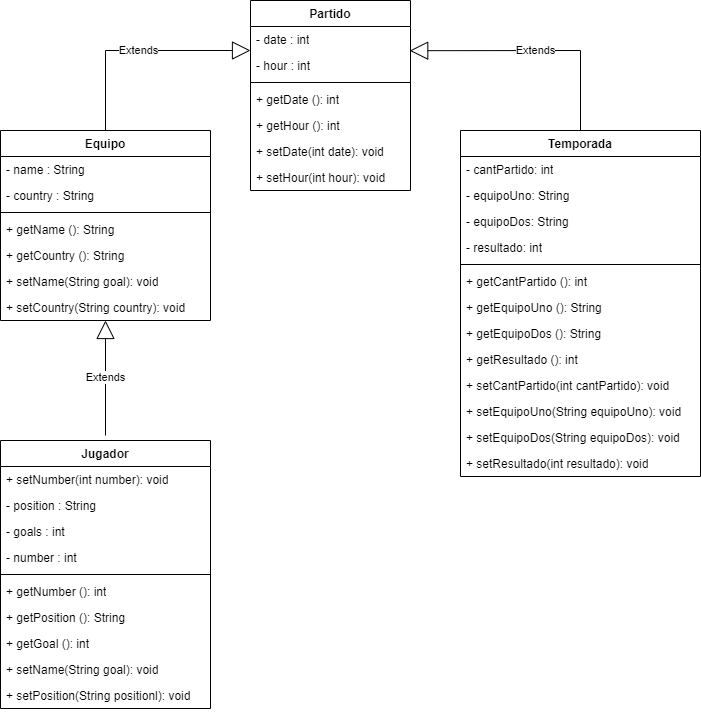

The diagram above was exported from draw.io. Its source (the exported page's mxGraphModel, read from the mxfile embedded in the PNG):
<mxGraphModel dx="1050" dy="581" grid="1" gridSize="10" guides="1" tooltips="1" connect="1" arrows="1" fold="1" page="1" pageScale="1" pageWidth="827" pageHeight="1169" math="0" shadow="0">
  <root>
    <mxCell id="WIyWlLk6GJQsqaUBKTNV-0" />
    <mxCell id="WIyWlLk6GJQsqaUBKTNV-1" parent="WIyWlLk6GJQsqaUBKTNV-0" />
    <mxCell id="tWfu_7u6LQPr4LSZ8Pok-20" value="Equipo" style="swimlane;fontStyle=1;align=center;verticalAlign=top;childLayout=stackLayout;horizontal=1;startSize=26;horizontalStack=0;resizeParent=1;resizeParentMax=0;resizeLast=0;collapsible=1;marginBottom=0;whiteSpace=wrap;html=1;" parent="WIyWlLk6GJQsqaUBKTNV-1" vertex="1">
      <mxGeometry x="100" y="210" width="210" height="190" as="geometry" />
    </mxCell>
    <mxCell id="tWfu_7u6LQPr4LSZ8Pok-24" value="- name : String" style="text;strokeColor=none;fillColor=none;align=left;verticalAlign=top;spacingLeft=4;spacingRight=4;overflow=hidden;rotatable=0;points=[[0,0.5],[1,0.5]];portConstraint=eastwest;whiteSpace=wrap;html=1;" parent="tWfu_7u6LQPr4LSZ8Pok-20" vertex="1">
      <mxGeometry y="26" width="210" height="26" as="geometry" />
    </mxCell>
    <mxCell id="-LSEbbkdLCb0yGDbcGGI-4" value="- country : String" style="text;strokeColor=none;fillColor=none;align=left;verticalAlign=top;spacingLeft=4;spacingRight=4;overflow=hidden;rotatable=0;points=[[0,0.5],[1,0.5]];portConstraint=eastwest;whiteSpace=wrap;html=1;" parent="tWfu_7u6LQPr4LSZ8Pok-20" vertex="1">
      <mxGeometry y="52" width="210" height="26" as="geometry" />
    </mxCell>
    <mxCell id="tWfu_7u6LQPr4LSZ8Pok-22" value="" style="line;strokeWidth=1;fillColor=none;align=left;verticalAlign=middle;spacingTop=-1;spacingLeft=3;spacingRight=3;rotatable=0;labelPosition=right;points=[];portConstraint=eastwest;strokeColor=inherit;" parent="tWfu_7u6LQPr4LSZ8Pok-20" vertex="1">
      <mxGeometry y="78" width="210" height="8" as="geometry" />
    </mxCell>
    <mxCell id="tWfu_7u6LQPr4LSZ8Pok-28" value="+ getName (): String" style="text;strokeColor=none;fillColor=none;align=left;verticalAlign=top;spacingLeft=4;spacingRight=4;overflow=hidden;rotatable=0;points=[[0,0.5],[1,0.5]];portConstraint=eastwest;whiteSpace=wrap;html=1;" parent="tWfu_7u6LQPr4LSZ8Pok-20" vertex="1">
      <mxGeometry y="86" width="210" height="26" as="geometry" />
    </mxCell>
    <mxCell id="-LSEbbkdLCb0yGDbcGGI-5" value="+ getCountry (): String" style="text;strokeColor=none;fillColor=none;align=left;verticalAlign=top;spacingLeft=4;spacingRight=4;overflow=hidden;rotatable=0;points=[[0,0.5],[1,0.5]];portConstraint=eastwest;whiteSpace=wrap;html=1;" parent="tWfu_7u6LQPr4LSZ8Pok-20" vertex="1">
      <mxGeometry y="112" width="210" height="26" as="geometry" />
    </mxCell>
    <mxCell id="-LSEbbkdLCb0yGDbcGGI-0" value="+ setName(String goal): void" style="text;strokeColor=none;fillColor=none;align=left;verticalAlign=top;spacingLeft=4;spacingRight=4;overflow=hidden;rotatable=0;points=[[0,0.5],[1,0.5]];portConstraint=eastwest;whiteSpace=wrap;html=1;" parent="tWfu_7u6LQPr4LSZ8Pok-20" vertex="1">
      <mxGeometry y="138" width="210" height="26" as="geometry" />
    </mxCell>
    <mxCell id="-LSEbbkdLCb0yGDbcGGI-6" value="+ setCountry(String country): void" style="text;strokeColor=none;fillColor=none;align=left;verticalAlign=top;spacingLeft=4;spacingRight=4;overflow=hidden;rotatable=0;points=[[0,0.5],[1,0.5]];portConstraint=eastwest;whiteSpace=wrap;html=1;" parent="tWfu_7u6LQPr4LSZ8Pok-20" vertex="1">
      <mxGeometry y="164" width="210" height="26" as="geometry" />
    </mxCell>
    <mxCell id="tWfu_7u6LQPr4LSZ8Pok-29" value="Partido" style="swimlane;fontStyle=1;align=center;verticalAlign=top;childLayout=stackLayout;horizontal=1;startSize=26;horizontalStack=0;resizeParent=1;resizeParentMax=0;resizeLast=0;collapsible=1;marginBottom=0;whiteSpace=wrap;html=1;" parent="WIyWlLk6GJQsqaUBKTNV-1" vertex="1">
      <mxGeometry x="350" y="80" width="160" height="190" as="geometry" />
    </mxCell>
    <mxCell id="-LSEbbkdLCb0yGDbcGGI-9" value="- date : int" style="text;strokeColor=none;fillColor=none;align=left;verticalAlign=top;spacingLeft=4;spacingRight=4;overflow=hidden;rotatable=0;points=[[0,0.5],[1,0.5]];portConstraint=eastwest;whiteSpace=wrap;html=1;" parent="tWfu_7u6LQPr4LSZ8Pok-29" vertex="1">
      <mxGeometry y="26" width="160" height="26" as="geometry" />
    </mxCell>
    <mxCell id="tWfu_7u6LQPr4LSZ8Pok-30" value="- hour : int" style="text;strokeColor=none;fillColor=none;align=left;verticalAlign=top;spacingLeft=4;spacingRight=4;overflow=hidden;rotatable=0;points=[[0,0.5],[1,0.5]];portConstraint=eastwest;whiteSpace=wrap;html=1;" parent="tWfu_7u6LQPr4LSZ8Pok-29" vertex="1">
      <mxGeometry y="52" width="160" height="26" as="geometry" />
    </mxCell>
    <mxCell id="tWfu_7u6LQPr4LSZ8Pok-31" value="" style="line;strokeWidth=1;fillColor=none;align=left;verticalAlign=middle;spacingTop=-1;spacingLeft=3;spacingRight=3;rotatable=0;labelPosition=right;points=[];portConstraint=eastwest;strokeColor=inherit;" parent="tWfu_7u6LQPr4LSZ8Pok-29" vertex="1">
      <mxGeometry y="78" width="160" height="8" as="geometry" />
    </mxCell>
    <mxCell id="-LSEbbkdLCb0yGDbcGGI-11" value="+ getDate (): int" style="text;strokeColor=none;fillColor=none;align=left;verticalAlign=top;spacingLeft=4;spacingRight=4;overflow=hidden;rotatable=0;points=[[0,0.5],[1,0.5]];portConstraint=eastwest;whiteSpace=wrap;html=1;" parent="tWfu_7u6LQPr4LSZ8Pok-29" vertex="1">
      <mxGeometry y="86" width="160" height="26" as="geometry" />
    </mxCell>
    <mxCell id="-LSEbbkdLCb0yGDbcGGI-12" value="+ getHour (): int" style="text;strokeColor=none;fillColor=none;align=left;verticalAlign=top;spacingLeft=4;spacingRight=4;overflow=hidden;rotatable=0;points=[[0,0.5],[1,0.5]];portConstraint=eastwest;whiteSpace=wrap;html=1;" parent="tWfu_7u6LQPr4LSZ8Pok-29" vertex="1">
      <mxGeometry y="112" width="160" height="26" as="geometry" />
    </mxCell>
    <mxCell id="-LSEbbkdLCb0yGDbcGGI-13" value="+ setDate(int date): void" style="text;strokeColor=none;fillColor=none;align=left;verticalAlign=top;spacingLeft=4;spacingRight=4;overflow=hidden;rotatable=0;points=[[0,0.5],[1,0.5]];portConstraint=eastwest;whiteSpace=wrap;html=1;" parent="tWfu_7u6LQPr4LSZ8Pok-29" vertex="1">
      <mxGeometry y="138" width="160" height="26" as="geometry" />
    </mxCell>
    <mxCell id="-LSEbbkdLCb0yGDbcGGI-14" value="+ setHour(int hour): void" style="text;strokeColor=none;fillColor=none;align=left;verticalAlign=top;spacingLeft=4;spacingRight=4;overflow=hidden;rotatable=0;points=[[0,0.5],[1,0.5]];portConstraint=eastwest;whiteSpace=wrap;html=1;" parent="tWfu_7u6LQPr4LSZ8Pok-29" vertex="1">
      <mxGeometry y="164" width="160" height="26" as="geometry" />
    </mxCell>
    <mxCell id="tWfu_7u6LQPr4LSZ8Pok-33" value="Temporada" style="swimlane;fontStyle=1;align=center;verticalAlign=top;childLayout=stackLayout;horizontal=1;startSize=26;horizontalStack=0;resizeParent=1;resizeParentMax=0;resizeLast=0;collapsible=1;marginBottom=0;whiteSpace=wrap;html=1;" parent="WIyWlLk6GJQsqaUBKTNV-1" vertex="1">
      <mxGeometry x="560" y="210" width="240" height="346" as="geometry" />
    </mxCell>
    <mxCell id="tWfu_7u6LQPr4LSZ8Pok-34" value="- cantPartido: int" style="text;strokeColor=none;fillColor=none;align=left;verticalAlign=top;spacingLeft=4;spacingRight=4;overflow=hidden;rotatable=0;points=[[0,0.5],[1,0.5]];portConstraint=eastwest;whiteSpace=wrap;html=1;" parent="tWfu_7u6LQPr4LSZ8Pok-33" vertex="1">
      <mxGeometry y="26" width="240" height="26" as="geometry" />
    </mxCell>
    <mxCell id="-LSEbbkdLCb0yGDbcGGI-15" value="- equipoUno: String" style="text;strokeColor=none;fillColor=none;align=left;verticalAlign=top;spacingLeft=4;spacingRight=4;overflow=hidden;rotatable=0;points=[[0,0.5],[1,0.5]];portConstraint=eastwest;whiteSpace=wrap;html=1;" parent="tWfu_7u6LQPr4LSZ8Pok-33" vertex="1">
      <mxGeometry y="52" width="240" height="26" as="geometry" />
    </mxCell>
    <mxCell id="-LSEbbkdLCb0yGDbcGGI-16" value="- equipoDos: String" style="text;strokeColor=none;fillColor=none;align=left;verticalAlign=top;spacingLeft=4;spacingRight=4;overflow=hidden;rotatable=0;points=[[0,0.5],[1,0.5]];portConstraint=eastwest;whiteSpace=wrap;html=1;" parent="tWfu_7u6LQPr4LSZ8Pok-33" vertex="1">
      <mxGeometry y="78" width="240" height="26" as="geometry" />
    </mxCell>
    <mxCell id="-LSEbbkdLCb0yGDbcGGI-17" value="- resultado: int" style="text;strokeColor=none;fillColor=none;align=left;verticalAlign=top;spacingLeft=4;spacingRight=4;overflow=hidden;rotatable=0;points=[[0,0.5],[1,0.5]];portConstraint=eastwest;whiteSpace=wrap;html=1;" parent="tWfu_7u6LQPr4LSZ8Pok-33" vertex="1">
      <mxGeometry y="104" width="240" height="26" as="geometry" />
    </mxCell>
    <mxCell id="tWfu_7u6LQPr4LSZ8Pok-35" value="" style="line;strokeWidth=1;fillColor=none;align=left;verticalAlign=middle;spacingTop=-1;spacingLeft=3;spacingRight=3;rotatable=0;labelPosition=right;points=[];portConstraint=eastwest;strokeColor=inherit;" parent="tWfu_7u6LQPr4LSZ8Pok-33" vertex="1">
      <mxGeometry y="130" width="240" height="8" as="geometry" />
    </mxCell>
    <mxCell id="-LSEbbkdLCb0yGDbcGGI-18" value="+ getCantPartido (): int" style="text;strokeColor=none;fillColor=none;align=left;verticalAlign=top;spacingLeft=4;spacingRight=4;overflow=hidden;rotatable=0;points=[[0,0.5],[1,0.5]];portConstraint=eastwest;whiteSpace=wrap;html=1;" parent="tWfu_7u6LQPr4LSZ8Pok-33" vertex="1">
      <mxGeometry y="138" width="240" height="26" as="geometry" />
    </mxCell>
    <mxCell id="-LSEbbkdLCb0yGDbcGGI-20" value="+ getEquipoUno (): String" style="text;strokeColor=none;fillColor=none;align=left;verticalAlign=top;spacingLeft=4;spacingRight=4;overflow=hidden;rotatable=0;points=[[0,0.5],[1,0.5]];portConstraint=eastwest;whiteSpace=wrap;html=1;" parent="tWfu_7u6LQPr4LSZ8Pok-33" vertex="1">
      <mxGeometry y="164" width="240" height="26" as="geometry" />
    </mxCell>
    <mxCell id="-LSEbbkdLCb0yGDbcGGI-23" value="+ getEquipoDos (): String" style="text;strokeColor=none;fillColor=none;align=left;verticalAlign=top;spacingLeft=4;spacingRight=4;overflow=hidden;rotatable=0;points=[[0,0.5],[1,0.5]];portConstraint=eastwest;whiteSpace=wrap;html=1;" parent="tWfu_7u6LQPr4LSZ8Pok-33" vertex="1">
      <mxGeometry y="190" width="240" height="26" as="geometry" />
    </mxCell>
    <mxCell id="-LSEbbkdLCb0yGDbcGGI-22" value="+ getResultado (): int" style="text;strokeColor=none;fillColor=none;align=left;verticalAlign=top;spacingLeft=4;spacingRight=4;overflow=hidden;rotatable=0;points=[[0,0.5],[1,0.5]];portConstraint=eastwest;whiteSpace=wrap;html=1;" parent="tWfu_7u6LQPr4LSZ8Pok-33" vertex="1">
      <mxGeometry y="216" width="240" height="26" as="geometry" />
    </mxCell>
    <mxCell id="-LSEbbkdLCb0yGDbcGGI-19" value="+ setCantPartido(int cantPartido): void" style="text;strokeColor=none;fillColor=none;align=left;verticalAlign=top;spacingLeft=4;spacingRight=4;overflow=hidden;rotatable=0;points=[[0,0.5],[1,0.5]];portConstraint=eastwest;whiteSpace=wrap;html=1;" parent="tWfu_7u6LQPr4LSZ8Pok-33" vertex="1">
      <mxGeometry y="242" width="240" height="26" as="geometry" />
    </mxCell>
    <mxCell id="-LSEbbkdLCb0yGDbcGGI-24" value="+ setEquipoUno(String equipoUno): void" style="text;strokeColor=none;fillColor=none;align=left;verticalAlign=top;spacingLeft=4;spacingRight=4;overflow=hidden;rotatable=0;points=[[0,0.5],[1,0.5]];portConstraint=eastwest;whiteSpace=wrap;html=1;" parent="tWfu_7u6LQPr4LSZ8Pok-33" vertex="1">
      <mxGeometry y="268" width="240" height="26" as="geometry" />
    </mxCell>
    <mxCell id="-LSEbbkdLCb0yGDbcGGI-27" value="+ setEquipoDos(String equipoDos): void" style="text;strokeColor=none;fillColor=none;align=left;verticalAlign=top;spacingLeft=4;spacingRight=4;overflow=hidden;rotatable=0;points=[[0,0.5],[1,0.5]];portConstraint=eastwest;whiteSpace=wrap;html=1;" parent="tWfu_7u6LQPr4LSZ8Pok-33" vertex="1">
      <mxGeometry y="294" width="240" height="26" as="geometry" />
    </mxCell>
    <mxCell id="-LSEbbkdLCb0yGDbcGGI-25" value="+ setResultado(int resultado): void" style="text;strokeColor=none;fillColor=none;align=left;verticalAlign=top;spacingLeft=4;spacingRight=4;overflow=hidden;rotatable=0;points=[[0,0.5],[1,0.5]];portConstraint=eastwest;whiteSpace=wrap;html=1;" parent="tWfu_7u6LQPr4LSZ8Pok-33" vertex="1">
      <mxGeometry y="320" width="240" height="26" as="geometry" />
    </mxCell>
    <mxCell id="tWfu_7u6LQPr4LSZ8Pok-37" value="Jugador" style="swimlane;fontStyle=1;align=center;verticalAlign=top;childLayout=stackLayout;horizontal=1;startSize=26;horizontalStack=0;resizeParent=1;resizeParentMax=0;resizeLast=0;collapsible=1;marginBottom=0;whiteSpace=wrap;html=1;" parent="WIyWlLk6GJQsqaUBKTNV-1" vertex="1">
      <mxGeometry x="100" y="520" width="210" height="268" as="geometry" />
    </mxCell>
    <mxCell id="-LSEbbkdLCb0yGDbcGGI-1" value="+ setNumber(int number): void" style="text;strokeColor=none;fillColor=none;align=left;verticalAlign=top;spacingLeft=4;spacingRight=4;overflow=hidden;rotatable=0;points=[[0,0.5],[1,0.5]];portConstraint=eastwest;whiteSpace=wrap;html=1;" parent="tWfu_7u6LQPr4LSZ8Pok-37" vertex="1">
      <mxGeometry y="26" width="210" height="26" as="geometry" />
    </mxCell>
    <mxCell id="tWfu_7u6LQPr4LSZ8Pok-26" value="- position : String" style="text;strokeColor=none;fillColor=none;align=left;verticalAlign=top;spacingLeft=4;spacingRight=4;overflow=hidden;rotatable=0;points=[[0,0.5],[1,0.5]];portConstraint=eastwest;whiteSpace=wrap;html=1;" parent="tWfu_7u6LQPr4LSZ8Pok-37" vertex="1">
      <mxGeometry y="52" width="210" height="26" as="geometry" />
    </mxCell>
    <mxCell id="tWfu_7u6LQPr4LSZ8Pok-27" value="- goals : int" style="text;strokeColor=none;fillColor=none;align=left;verticalAlign=top;spacingLeft=4;spacingRight=4;overflow=hidden;rotatable=0;points=[[0,0.5],[1,0.5]];portConstraint=eastwest;whiteSpace=wrap;html=1;" parent="tWfu_7u6LQPr4LSZ8Pok-37" vertex="1">
      <mxGeometry y="78" width="210" height="26" as="geometry" />
    </mxCell>
    <mxCell id="tWfu_7u6LQPr4LSZ8Pok-25" value="- number : int" style="text;strokeColor=none;fillColor=none;align=left;verticalAlign=top;spacingLeft=4;spacingRight=4;overflow=hidden;rotatable=0;points=[[0,0.5],[1,0.5]];portConstraint=eastwest;whiteSpace=wrap;html=1;" parent="tWfu_7u6LQPr4LSZ8Pok-37" vertex="1">
      <mxGeometry y="104" width="210" height="26" as="geometry" />
    </mxCell>
    <mxCell id="tWfu_7u6LQPr4LSZ8Pok-39" value="" style="line;strokeWidth=1;fillColor=none;align=left;verticalAlign=middle;spacingTop=-1;spacingLeft=3;spacingRight=3;rotatable=0;labelPosition=right;points=[];portConstraint=eastwest;strokeColor=inherit;" parent="tWfu_7u6LQPr4LSZ8Pok-37" vertex="1">
      <mxGeometry y="130" width="210" height="8" as="geometry" />
    </mxCell>
    <mxCell id="tWfu_7u6LQPr4LSZ8Pok-41" value="+ getNumber (): int" style="text;strokeColor=none;fillColor=none;align=left;verticalAlign=top;spacingLeft=4;spacingRight=4;overflow=hidden;rotatable=0;points=[[0,0.5],[1,0.5]];portConstraint=eastwest;whiteSpace=wrap;html=1;" parent="tWfu_7u6LQPr4LSZ8Pok-37" vertex="1">
      <mxGeometry y="138" width="210" height="26" as="geometry" />
    </mxCell>
    <mxCell id="tWfu_7u6LQPr4LSZ8Pok-42" value="+ getPosition (): String" style="text;strokeColor=none;fillColor=none;align=left;verticalAlign=top;spacingLeft=4;spacingRight=4;overflow=hidden;rotatable=0;points=[[0,0.5],[1,0.5]];portConstraint=eastwest;whiteSpace=wrap;html=1;" parent="tWfu_7u6LQPr4LSZ8Pok-37" vertex="1">
      <mxGeometry y="164" width="210" height="26" as="geometry" />
    </mxCell>
    <mxCell id="tWfu_7u6LQPr4LSZ8Pok-43" value="+ getGoal (): int" style="text;strokeColor=none;fillColor=none;align=left;verticalAlign=top;spacingLeft=4;spacingRight=4;overflow=hidden;rotatable=0;points=[[0,0.5],[1,0.5]];portConstraint=eastwest;whiteSpace=wrap;html=1;" parent="tWfu_7u6LQPr4LSZ8Pok-37" vertex="1">
      <mxGeometry y="190" width="210" height="26" as="geometry" />
    </mxCell>
    <mxCell id="-LSEbbkdLCb0yGDbcGGI-3" value="+ setName(String goal): void" style="text;strokeColor=none;fillColor=none;align=left;verticalAlign=top;spacingLeft=4;spacingRight=4;overflow=hidden;rotatable=0;points=[[0,0.5],[1,0.5]];portConstraint=eastwest;whiteSpace=wrap;html=1;" parent="tWfu_7u6LQPr4LSZ8Pok-37" vertex="1">
      <mxGeometry y="216" width="210" height="26" as="geometry" />
    </mxCell>
    <mxCell id="-LSEbbkdLCb0yGDbcGGI-2" value="+ setPosition(String positionl): void" style="text;strokeColor=none;fillColor=none;align=left;verticalAlign=top;spacingLeft=4;spacingRight=4;overflow=hidden;rotatable=0;points=[[0,0.5],[1,0.5]];portConstraint=eastwest;whiteSpace=wrap;html=1;" parent="tWfu_7u6LQPr4LSZ8Pok-37" vertex="1">
      <mxGeometry y="242" width="210" height="26" as="geometry" />
    </mxCell>
    <mxCell id="-LSEbbkdLCb0yGDbcGGI-7" value="Extends" style="endArrow=block;endSize=16;endFill=0;html=1;rounded=0;exitX=0.5;exitY=0;exitDx=0;exitDy=0;" parent="WIyWlLk6GJQsqaUBKTNV-1" target="-LSEbbkdLCb0yGDbcGGI-6" edge="1">
      <mxGeometry width="160" relative="1" as="geometry">
        <mxPoint x="205" y="515" as="sourcePoint" />
        <mxPoint x="510" y="430" as="targetPoint" />
      </mxGeometry>
    </mxCell>
    <mxCell id="-LSEbbkdLCb0yGDbcGGI-8" value="Extends" style="endArrow=block;endSize=16;endFill=0;html=1;rounded=0;exitX=0.5;exitY=0;exitDx=0;exitDy=0;" parent="WIyWlLk6GJQsqaUBKTNV-1" source="tWfu_7u6LQPr4LSZ8Pok-20" edge="1">
      <mxGeometry width="160" relative="1" as="geometry">
        <mxPoint x="190" y="130" as="sourcePoint" />
        <mxPoint x="350" y="130" as="targetPoint" />
        <Array as="points">
          <mxPoint x="205" y="130" />
        </Array>
      </mxGeometry>
    </mxCell>
    <mxCell id="-LSEbbkdLCb0yGDbcGGI-10" value="Extends" style="endArrow=block;endSize=16;endFill=0;html=1;rounded=0;exitX=0.5;exitY=0;exitDx=0;exitDy=0;entryX=0.995;entryY=0.931;entryDx=0;entryDy=0;entryPerimeter=0;" parent="WIyWlLk6GJQsqaUBKTNV-1" source="tWfu_7u6LQPr4LSZ8Pok-33" target="-LSEbbkdLCb0yGDbcGGI-9" edge="1">
      <mxGeometry width="160" relative="1" as="geometry">
        <mxPoint x="620" y="210" as="sourcePoint" />
        <mxPoint x="765" y="130" as="targetPoint" />
        <Array as="points">
          <mxPoint x="680" y="130" />
        </Array>
      </mxGeometry>
    </mxCell>
  </root>
</mxGraphModel>